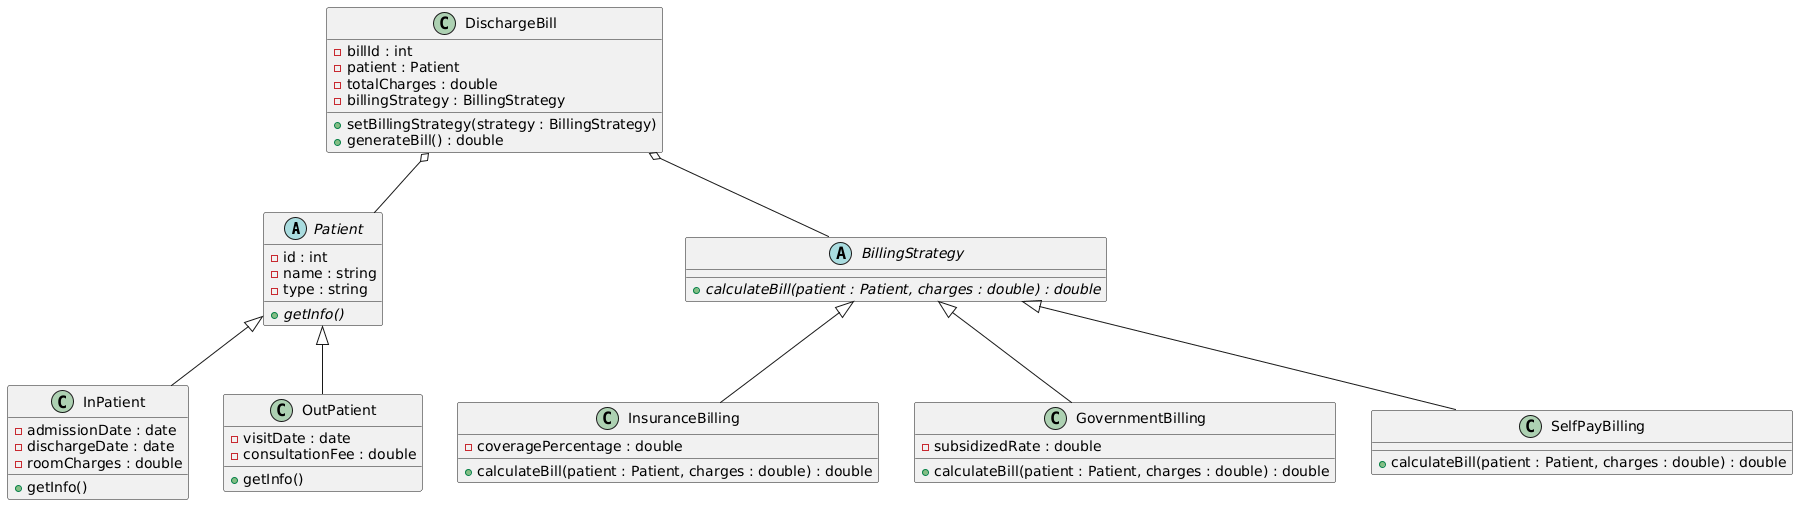

The diagram above was rendered by PlantUML. Its source (embedded in the PNG):
@startuml
abstract class Patient {
    - id : int
    - name : string
    - type : string
    + {abstract} getInfo()
}

class InPatient extends Patient {
    - admissionDate : date
    - dischargeDate : date
    - roomCharges : double
    + getInfo()
}

class OutPatient extends Patient {
    - visitDate : date
    - consultationFee : double
    + getInfo()
}

abstract class BillingStrategy {
    + {abstract} calculateBill(patient : Patient, charges : double) : double
}

class InsuranceBilling extends BillingStrategy {
    - coveragePercentage : double
    + calculateBill(patient : Patient, charges : double) : double
}

class GovernmentBilling extends BillingStrategy {
    - subsidizedRate : double
    + calculateBill(patient : Patient, charges : double) : double
}

class SelfPayBilling extends BillingStrategy {
    + calculateBill(patient : Patient, charges : double) : double
}

class DischargeBill {
    - billId : int
    - patient : Patient
    - totalCharges : double
    - billingStrategy : BillingStrategy
    + setBillingStrategy(strategy : BillingStrategy)
    + generateBill() : double
}

DischargeBill o-- Patient
DischargeBill o-- BillingStrategy
@enduml